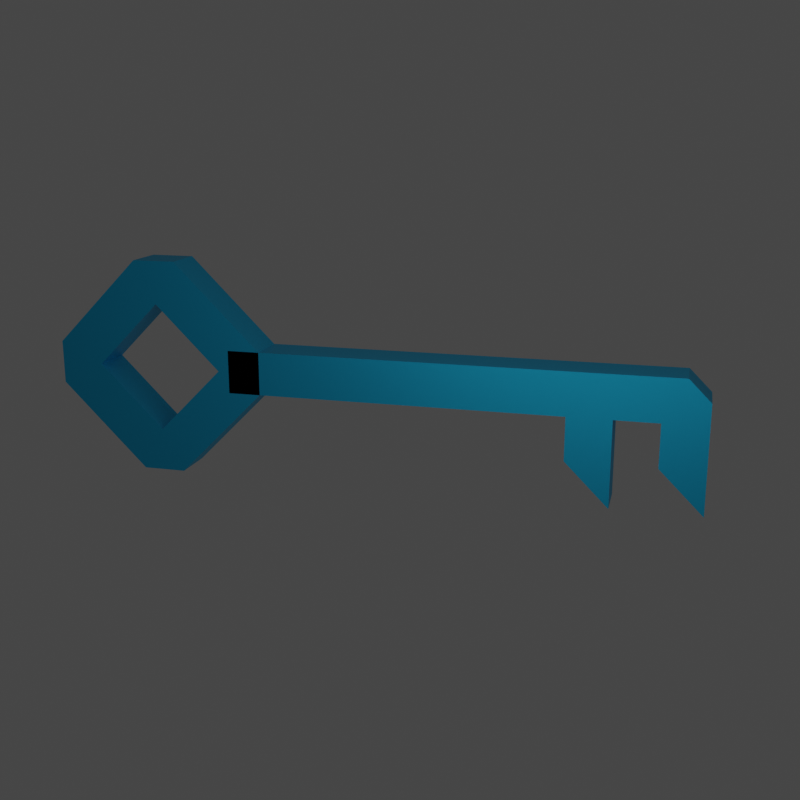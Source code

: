 # Source: Key.blend  (saved by Blender 3.0.42; exported with 4.5.12 LTS)
import bpy
from mathutils import Matrix  # noqa: F401  (used for matrix-valued properties, if any)

bpy.ops.wm.read_factory_settings(use_empty=True)
scene = bpy.context.scene
scene.name = 'Scene'

# ---- materials (node trees are filled in below, after node groups)
mat_key = bpy.data.materials.new('Key')
mat_key.use_transparent_shadow = False

# ---- material node trees
mat_key.use_nodes = True; mat_key.node_tree.nodes.clear()
_N = mat_key.node_tree.nodes; _L = mat_key.node_tree.links
n0 = _N.new('ShaderNodeBsdfPrincipled'); n0.name = 'Principled BSDF'; n0.location = (10, 300)
n0.distribution = 'GGX'
n0.subsurface_method = 'RANDOM_WALK_SKIN'
n0.inputs[0].default_value = (0.01357, 0.4767, 0.8, 1.0)
n0.inputs[1].default_value = 0.8
n0.inputs[3].default_value = 1.45
n0.inputs[27].default_value = (0.0, 0.0, 0.0, 1.0)
n0.inputs[28].default_value = 1.0
n1 = _N.new('ShaderNodeOutputMaterial'); n1.name = 'Material Output'; n1.location = (300, 300)
_L.new(n0.outputs[0], n1.inputs[0])
n1.is_active_output = True

# ---- world
world_world = bpy.data.worlds.new('World'); scene.world = world_world
world_world.use_nodes = True; world_world.node_tree.nodes.clear()
_N = world_world.node_tree.nodes; _L = world_world.node_tree.links
n0 = _N.new('ShaderNodeOutputWorld'); n0.name = 'World Output'; n0.location = (300, 300)
n1 = _N.new('ShaderNodeBackground'); n1.name = 'Background'; n1.location = (10, 300)
n1.inputs[0].default_value = (0.05088, 0.05088, 0.05088, 1.0)
_L.new(n1.outputs[0], n0.inputs[0])
n0.is_active_output = True
world_world.color = (0.05088, 0.05088, 0.05088)
world_world.use_sun_shadow = False
world_world.sun_shadow_jitter_overblur = 0.0

# ---- cameras
cam_camera = bpy.data.cameras.new('Camera')

# ---- lights
light_point = bpy.data.lights.new('Point', 'POINT')
light_point.transmission_factor = 0.0
light_point.energy = 1.0
light_point.shadow_soft_size = 0.25
light_point.shadow_maximum_resolution = 0.006
light_point.use_absolute_resolution = True

# ---- meshes
me_cube = bpy.data.meshes.new('Cube')
me_cube.from_pydata([(-0.1, -0.01, -0.01), (-0.04, -0.01, 0.05), (-0.06, -0.01, -0.05), (-4.657e-10, -0.01, 0.01), (0.14, -0.01, -0.01), (-0.05, -0.01, 0.03), (-0.08, -0.01, 0.0), (-0.05, -0.01, -0.03), (-0.02, -0.01, 1.863e-09), (-0.015, -0.01, -0.01), (-0.015, -0.01, 0.01), (0.16, -0.01, -0.05), (0.16, -0.01, -0.01), (0.2, -0.01, -0.05), (0.18, -0.01, -0.01), (0.2, -0.01, 0.0), (-0.06, -0.01, 0.05), (-0.04, -0.01, -0.05), (-4.657e-10, -0.01, -0.01), (-0.1, -0.01, 0.01), (0.14, -0.01, -0.03), (0.18, -0.01, -0.03), (0.19, -0.01, 0.01), (-0.1, 0.01, -0.01), (-0.04, 0.01, 0.05), (-0.06, 0.01, -0.05), (4.657e-10, 0.01, 0.01), (0.14, 0.01, -0.01), (-0.05, 0.01, 0.03), (-0.08, 0.01, 0.0), (-0.05, 0.01, -0.03), (-0.02, 0.01, 9.313e-10), (-0.015, 0.01, -0.01), (-0.015, 0.01, 0.01), (0.16, 0.01, -0.05), (0.16, 0.01, -0.01), (0.2, 0.01, -0.05), (0.18, 0.01, -0.01), (0.2, 0.01, 0.0), (-0.06, 0.01, 0.05), (-0.04, 0.01, -0.05), (0.0, 0.01, -0.01), (-0.1, 0.01, 0.01), (0.14, 0.01, -0.03), (0.18, 0.01, -0.03), (0.19, 0.01, 0.01)], [], [(9, 4, 20, 11, 12, 14, 21, 13, 15, 22, 10), (16, 5, 1), (6, 19, 0), (6, 5, 16, 19), (3, 1, 5, 8), (8, 18, 3), (17, 18, 8, 7), (7, 2, 17), (0, 2, 7, 6), (32, 33, 45, 38, 36, 44, 37, 35, 34, 43, 27), (39, 24, 28), (29, 23, 42), (29, 42, 39, 28), (26, 31, 28, 24), (31, 26, 41), (40, 30, 31, 41), (30, 40, 25), (23, 29, 30, 25), (19, 42, 23, 0), (3, 26, 24, 1), (13, 36, 38, 15), (6, 29, 28, 5), (15, 38, 45, 22), (10, 33, 32, 9), (16, 39, 42, 19), (7, 30, 29, 6), (14, 37, 44, 21), (20, 43, 34, 11), (5, 28, 31, 8), (2, 25, 40, 17), (11, 34, 35, 12), (21, 44, 36, 13), (8, 31, 30, 7), (18, 41, 26, 3), (1, 24, 39, 16), (12, 35, 37, 14), (22, 45, 33, 10), (4, 27, 43, 20), (17, 40, 41, 18), (0, 23, 25, 2), (9, 32, 27, 4)])
_uv = me_cube.uv_layers.new(name='UVMap')
_uv.uv.foreach_set('vector', [0.0, 0.0, 0.0, 0.0, 0.0, 0.0, 0.0, 0.0, 0.0, 0.0, 0.0, 0.0, 0.0, 0.0, 0.0, 0.0, 0.0, 0.0, 0.0, 0.0, 0.0, 0.0, 0.0, 0.0, 0.0, 0.0, 0.0, 0.0, 0.0, 0.0, 0.0, 0.0, 0.0, 0.0, 0.0, 0.0, 0.0, 0.0, 0.0, 0.0, 0.0, 0.0, 0.0, 0.0, 0.0, 0.0, 0.0, 0.0, 0.0, 0.0, 0.0, 0.0, 0.0, 0.0, 0.0, 0.0, 0.0, 0.0, 0.0, 0.0, 0.0, 0.0, 0.0, 0.0, 0.0, 0.0, 0.0, 0.0, 0.0, 0.0, 0.0, 0.0, 0.0, 0.0, 0.0, 0.0, 0.0, 0.0, 0.0, 0.0, 0.0, 0.0, 0.0, 0.0, 0.0, 0.0, 0.0, 0.0, 0.0, 0.0, 0.0, 0.0, 0.0, 0.0, 0.0, 0.0, 0.0, 0.0, 0.0, 0.0, 0.0, 0.0, 0.0, 0.0, 0.0, 0.0, 0.0, 0.0, 0.0, 0.0, 0.0, 0.0, 0.0, 0.0, 0.0, 0.0, 0.0, 0.0, 0.0, 0.0, 0.0, 0.0, 0.0, 0.0, 0.0, 0.0, 0.0, 0.0, 0.0, 0.0, 0.0, 0.0, 0.0, 0.0, 0.0, 0.0, 0.0, 0.0, 0.0, 0.0, 0.0, 0.0, 0.0, 0.0, 0.0, 0.0, 0.0, 0.0, 0.0, 0.0, 0.0, 0.0, 0.0, 0.0, 0.0, 0.0, 0.0, 0.0, 0.0, 0.0, 0.0, 0.0, 0.0, 0.0, 0.0, 0.0, 0.0, 0.0, 0.0, 0.0, 0.0, 0.0, 0.0, 0.0, 0.0, 0.0, 0.0, 0.0, 0.0, 0.0, 0.0, 0.0, 0.0, 0.0, 0.0, 0.0, 0.0, 0.0, 0.0, 0.0, 0.0, 0.0, 0.0, 0.0, 0.0, 0.0, 0.0, 0.0, 0.0, 0.0, 0.0, 0.0, 0.0, 0.0, 0.0, 0.0, 0.0, 0.0, 0.0, 0.0, 0.0, 0.0, 0.0, 0.0, 0.0, 0.0, 0.0, 0.0, 0.0, 0.0, 0.0, 0.0, 0.0, 0.0, 0.0, 0.0, 0.0, 0.0, 0.0, 0.0, 0.0, 0.0, 0.0, 0.0, 0.0, 0.0, 0.0, 0.0, 0.0, 0.0, 0.0, 0.0, 0.0, 0.0, 0.0, 0.0, 0.0, 0.0, 0.0, 0.0, 0.0, 0.0, 0.0, 0.0, 0.0, 0.0, 0.0, 0.0, 0.0, 0.0, 0.0, 0.0, 0.0, 0.0, 0.0, 0.0, 0.0, 0.0, 0.0, 0.0, 0.0, 0.0, 0.0, 0.0, 0.0, 0.0, 0.0, 0.0, 0.0, 0.0, 0.0, 0.0, 0.0, 0.0, 0.0, 0.0, 0.0, 0.0, 0.0, 0.0, 0.0, 0.0, 0.0, 0.0, 0.0, 0.0, 0.0, 0.0, 0.0, 0.0, 0.0, 0.0, 0.0, 0.0, 0.0, 0.0, 0.0, 0.0, 0.0, 0.0, 0.0, 0.0, 0.0, 0.0, 0.0, 0.0, 0.0, 0.0, 0.0, 0.0, 0.0, 0.0, 0.0, 0.0, 0.0, 0.0, 0.0, 0.0, 0.0, 0.0, 0.0, 0.0, 0.0, 0.0, 0.0, 0.0, 0.0, 0.0, 0.0, 0.0])
me_cube.materials.append(mat_key)
me_cube.use_remesh_fix_poles = True
me_cube.use_remesh_preserve_attributes = False
me_cube.update()

# ---- objects
ob_key = bpy.data.objects.new('Key', me_cube)
ob_camera = bpy.data.objects.new('Camera', cam_camera)
ob_point = bpy.data.objects.new('Point', light_point)

# ---- transforms, parenting, visibility, modifiers, constraints
ob_key.location = (0.0, 0.0, 0.0)
ob_camera.location = (0.19, -0.47, 0.12)
ob_camera.rotation_euler = (1.309, -0.0, 0.2618)
ob_point.location = (0.141, -0.145, 0.1011)

# ---- collection membership
scene.collection.objects.link(ob_key)
scene.collection.objects.link(ob_camera)
scene.collection.objects.link(ob_point)

# ---- scene / render settings (as saved in the file)
scene.camera = ob_camera
scene.frame_start = 0; scene.frame_end = 60; scene.frame_set(0)
scene.render.engine = 'BLENDER_EEVEE_NEXT'
scene.render.resolution_x = 128
scene.render.resolution_y = 128
scene.render.fps = 60
scene.render.film_transparent = True
scene.cycles.sampling_pattern = 'TABULATED_SOBOL'
scene.cycles.use_light_tree = False
scene.view_settings.view_transform = 'Filmic'
bpy.context.view_layer.update()
